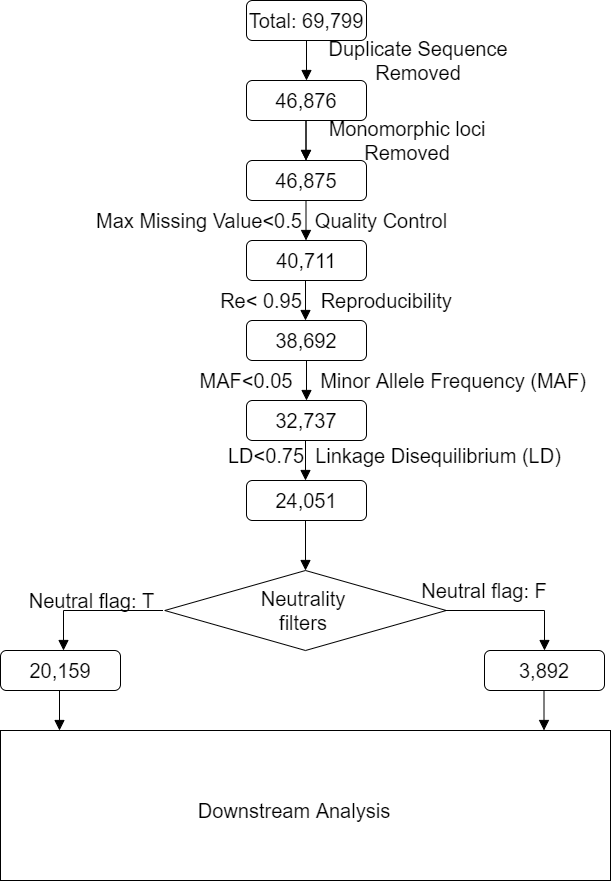

The diagram above was exported from draw.io. Its source (the exported page's mxGraphModel, read from the mxfile embedded in the PNG):
<mxGraphModel dx="1913" dy="806" grid="1" gridSize="10" guides="1" tooltips="1" connect="1" arrows="1" fold="1" page="1" pageScale="1" pageWidth="827" pageHeight="1169" math="0" shadow="0">
  <root>
    <mxCell id="WIyWlLk6GJQsqaUBKTNV-0" />
    <mxCell id="WIyWlLk6GJQsqaUBKTNV-1" parent="WIyWlLk6GJQsqaUBKTNV-0" />
    <mxCell id="WIyWlLk6GJQsqaUBKTNV-2" value="" style="rounded=0;html=1;jettySize=auto;orthogonalLoop=1;fontSize=20;endArrow=block;endFill=1;endSize=8;strokeWidth=1;shadow=0;labelBackgroundColor=none;edgeStyle=orthogonalEdgeStyle;entryX=0.5;entryY=0;entryDx=0;entryDy=0;" parent="WIyWlLk6GJQsqaUBKTNV-1" source="WIyWlLk6GJQsqaUBKTNV-3" target="4GcOS0wBxFmxk4r2aowV-0" edge="1">
      <mxGeometry relative="1" as="geometry">
        <mxPoint x="-444" y="210" as="targetPoint" />
      </mxGeometry>
    </mxCell>
    <mxCell id="WIyWlLk6GJQsqaUBKTNV-3" value="Total: 69,799" style="rounded=1;whiteSpace=wrap;html=1;fontSize=20;glass=0;strokeWidth=1;shadow=0;" parent="WIyWlLk6GJQsqaUBKTNV-1" vertex="1">
      <mxGeometry x="-504" y="120" width="120" height="40" as="geometry" />
    </mxCell>
    <mxCell id="WIyWlLk6GJQsqaUBKTNV-11" value="46,875" style="rounded=1;whiteSpace=wrap;html=1;fontSize=20;glass=0;strokeWidth=1;shadow=0;" parent="WIyWlLk6GJQsqaUBKTNV-1" vertex="1">
      <mxGeometry x="-504" y="280" width="120" height="40" as="geometry" />
    </mxCell>
    <mxCell id="4GcOS0wBxFmxk4r2aowV-0" value="46,876" style="rounded=1;whiteSpace=wrap;html=1;strokeWidth=1;fontSize=20;" parent="WIyWlLk6GJQsqaUBKTNV-1" vertex="1">
      <mxGeometry x="-504" y="200" width="120" height="40" as="geometry" />
    </mxCell>
    <mxCell id="4GcOS0wBxFmxk4r2aowV-1" value="Duplicate Sequence Removed" style="text;html=1;strokeColor=none;fillColor=none;align=center;verticalAlign=middle;whiteSpace=wrap;rounded=0;strokeWidth=1;fontSize=20;" parent="WIyWlLk6GJQsqaUBKTNV-1" vertex="1">
      <mxGeometry x="-444" y="170" width="224" height="20" as="geometry" />
    </mxCell>
    <mxCell id="4GcOS0wBxFmxk4r2aowV-8" value="" style="rounded=0;html=1;jettySize=auto;orthogonalLoop=1;fontSize=20;endArrow=block;endFill=1;endSize=8;strokeWidth=1;shadow=0;labelBackgroundColor=none;edgeStyle=orthogonalEdgeStyle;entryX=0.5;entryY=0;entryDx=0;entryDy=0;" parent="WIyWlLk6GJQsqaUBKTNV-1" edge="1">
      <mxGeometry relative="1" as="geometry">
        <mxPoint x="-444.5" y="240" as="sourcePoint" />
        <mxPoint x="-444.5" y="280" as="targetPoint" />
      </mxGeometry>
    </mxCell>
    <mxCell id="4GcOS0wBxFmxk4r2aowV-10" value="Monomorphic loci Removed" style="text;html=1;strokeColor=none;fillColor=none;align=center;verticalAlign=middle;whiteSpace=wrap;rounded=0;strokeWidth=1;fontSize=20;" parent="WIyWlLk6GJQsqaUBKTNV-1" vertex="1">
      <mxGeometry x="-443" y="250" width="200" height="20" as="geometry" />
    </mxCell>
    <mxCell id="4GcOS0wBxFmxk4r2aowV-12" value="" style="rounded=0;html=1;jettySize=auto;orthogonalLoop=1;fontSize=20;endArrow=block;endFill=1;endSize=8;strokeWidth=1;shadow=0;labelBackgroundColor=none;edgeStyle=orthogonalEdgeStyle;entryX=0.5;entryY=0;entryDx=0;entryDy=0;" parent="WIyWlLk6GJQsqaUBKTNV-1" edge="1">
      <mxGeometry relative="1" as="geometry">
        <mxPoint x="-444.5" y="240" as="sourcePoint" />
        <mxPoint x="-444.5" y="280" as="targetPoint" />
      </mxGeometry>
    </mxCell>
    <mxCell id="4GcOS0wBxFmxk4r2aowV-13" value="" style="rounded=0;html=1;jettySize=auto;orthogonalLoop=1;fontSize=20;endArrow=block;endFill=1;endSize=8;strokeWidth=1;shadow=0;labelBackgroundColor=none;edgeStyle=orthogonalEdgeStyle;entryX=0.5;entryY=0;entryDx=0;entryDy=0;" parent="WIyWlLk6GJQsqaUBKTNV-1" edge="1">
      <mxGeometry relative="1" as="geometry">
        <mxPoint x="-444.5" y="320" as="sourcePoint" />
        <mxPoint x="-444.5" y="360" as="targetPoint" />
      </mxGeometry>
    </mxCell>
    <mxCell id="4GcOS0wBxFmxk4r2aowV-15" value="" style="rounded=0;html=1;jettySize=auto;orthogonalLoop=1;fontSize=20;endArrow=block;endFill=1;endSize=8;strokeWidth=1;shadow=0;labelBackgroundColor=none;edgeStyle=orthogonalEdgeStyle;entryX=0.5;entryY=0;entryDx=0;entryDy=0;" parent="WIyWlLk6GJQsqaUBKTNV-1" edge="1">
      <mxGeometry relative="1" as="geometry">
        <mxPoint x="-445" y="400" as="sourcePoint" />
        <mxPoint x="-445" y="440" as="targetPoint" />
      </mxGeometry>
    </mxCell>
    <mxCell id="4GcOS0wBxFmxk4r2aowV-16" value="" style="rounded=0;html=1;jettySize=auto;orthogonalLoop=1;fontSize=20;endArrow=block;endFill=1;endSize=8;strokeWidth=1;shadow=0;labelBackgroundColor=none;edgeStyle=orthogonalEdgeStyle;" parent="WIyWlLk6GJQsqaUBKTNV-1" edge="1">
      <mxGeometry relative="1" as="geometry">
        <mxPoint x="-444" y="480" as="sourcePoint" />
        <mxPoint x="-444" y="520" as="targetPoint" />
      </mxGeometry>
    </mxCell>
    <mxCell id="4GcOS0wBxFmxk4r2aowV-17" value="" style="rounded=0;html=1;jettySize=auto;orthogonalLoop=1;fontSize=20;endArrow=block;endFill=1;endSize=8;strokeWidth=1;shadow=0;labelBackgroundColor=none;edgeStyle=orthogonalEdgeStyle;entryX=0.5;entryY=0;entryDx=0;entryDy=0;" parent="WIyWlLk6GJQsqaUBKTNV-1" edge="1">
      <mxGeometry relative="1" as="geometry">
        <mxPoint x="-445" y="560" as="sourcePoint" />
        <mxPoint x="-445" y="600" as="targetPoint" />
      </mxGeometry>
    </mxCell>
    <mxCell id="4GcOS0wBxFmxk4r2aowV-18" value="" style="rounded=0;html=1;jettySize=auto;orthogonalLoop=1;fontSize=20;endArrow=block;endFill=1;endSize=8;strokeWidth=1;shadow=0;labelBackgroundColor=none;edgeStyle=orthogonalEdgeStyle;entryX=0.5;entryY=0;entryDx=0;entryDy=0;" parent="WIyWlLk6GJQsqaUBKTNV-1" edge="1" target="ry9EX7ogrpk2fZ7cokSu-60">
      <mxGeometry relative="1" as="geometry">
        <mxPoint x="-445" y="640" as="sourcePoint" />
        <mxPoint x="-445" y="680" as="targetPoint" />
      </mxGeometry>
    </mxCell>
    <mxCell id="4GcOS0wBxFmxk4r2aowV-19" value="40,711" style="rounded=1;whiteSpace=wrap;html=1;fontSize=20;glass=0;strokeWidth=1;shadow=0;" parent="WIyWlLk6GJQsqaUBKTNV-1" vertex="1">
      <mxGeometry x="-504" y="360" width="120" height="40" as="geometry" />
    </mxCell>
    <mxCell id="4GcOS0wBxFmxk4r2aowV-20" value="Quality Control" style="text;html=1;strokeColor=none;fillColor=none;align=center;verticalAlign=middle;whiteSpace=wrap;rounded=0;strokeWidth=1;fontSize=20;" parent="WIyWlLk6GJQsqaUBKTNV-1" vertex="1">
      <mxGeometry x="-454" y="330" width="170" height="20" as="geometry" />
    </mxCell>
    <mxCell id="4GcOS0wBxFmxk4r2aowV-22" value="Max Missing Value&amp;lt;0.5" style="text;html=1;strokeColor=none;fillColor=none;align=center;verticalAlign=middle;whiteSpace=wrap;rounded=0;strokeWidth=1;fontSize=20;" parent="WIyWlLk6GJQsqaUBKTNV-1" vertex="1">
      <mxGeometry x="-659" y="330" width="216" height="20" as="geometry" />
    </mxCell>
    <mxCell id="4GcOS0wBxFmxk4r2aowV-24" value="Reproducibility&amp;nbsp;" style="text;html=1;strokeColor=none;fillColor=none;align=center;verticalAlign=middle;whiteSpace=wrap;rounded=0;strokeWidth=1;fontSize=20;" parent="WIyWlLk6GJQsqaUBKTNV-1" vertex="1">
      <mxGeometry x="-434" y="410" width="146" height="20" as="geometry" />
    </mxCell>
    <mxCell id="4GcOS0wBxFmxk4r2aowV-25" value="Re&amp;lt; 0.95" style="text;html=1;strokeColor=none;fillColor=none;align=center;verticalAlign=middle;whiteSpace=wrap;rounded=0;strokeWidth=1;fontSize=20;" parent="WIyWlLk6GJQsqaUBKTNV-1" vertex="1">
      <mxGeometry x="-534" y="410" width="90" height="20" as="geometry" />
    </mxCell>
    <mxCell id="4GcOS0wBxFmxk4r2aowV-26" value="38,692" style="rounded=1;whiteSpace=wrap;html=1;fontSize=20;glass=0;strokeWidth=1;shadow=0;" parent="WIyWlLk6GJQsqaUBKTNV-1" vertex="1">
      <mxGeometry x="-504" y="440" width="120" height="40" as="geometry" />
    </mxCell>
    <mxCell id="4GcOS0wBxFmxk4r2aowV-27" value="32,737" style="rounded=1;whiteSpace=wrap;html=1;fontSize=20;glass=0;strokeWidth=1;shadow=0;" parent="WIyWlLk6GJQsqaUBKTNV-1" vertex="1">
      <mxGeometry x="-504" y="520" width="120" height="40" as="geometry" />
    </mxCell>
    <mxCell id="4GcOS0wBxFmxk4r2aowV-28" value="Minor Allele Frequency (MAF)" style="text;html=1;strokeColor=none;fillColor=none;align=center;verticalAlign=middle;whiteSpace=wrap;rounded=0;strokeWidth=1;fontSize=20;" parent="WIyWlLk6GJQsqaUBKTNV-1" vertex="1">
      <mxGeometry x="-444" y="490" width="294" height="20" as="geometry" />
    </mxCell>
    <mxCell id="4GcOS0wBxFmxk4r2aowV-29" value="MAF&amp;lt;0.05" style="text;html=1;strokeColor=none;fillColor=none;align=center;verticalAlign=middle;whiteSpace=wrap;rounded=0;strokeWidth=1;fontSize=20;" parent="WIyWlLk6GJQsqaUBKTNV-1" vertex="1">
      <mxGeometry x="-544" y="490" width="80" height="20" as="geometry" />
    </mxCell>
    <mxCell id="4GcOS0wBxFmxk4r2aowV-35" value="Linkage Disequilibrium (LD)" style="text;html=1;strokeColor=none;fillColor=none;align=center;verticalAlign=middle;whiteSpace=wrap;rounded=0;strokeWidth=1;fontSize=20;" parent="WIyWlLk6GJQsqaUBKTNV-1" vertex="1">
      <mxGeometry x="-450" y="550" width="276" height="50" as="geometry" />
    </mxCell>
    <mxCell id="4GcOS0wBxFmxk4r2aowV-36" value="24,051" style="rounded=1;whiteSpace=wrap;html=1;fontSize=20;glass=0;strokeWidth=1;shadow=0;" parent="WIyWlLk6GJQsqaUBKTNV-1" vertex="1">
      <mxGeometry x="-504" y="600" width="120" height="40" as="geometry" />
    </mxCell>
    <mxCell id="4GcOS0wBxFmxk4r2aowV-37" value="LD&amp;lt;0.75" style="text;html=1;strokeColor=none;fillColor=none;align=center;verticalAlign=middle;whiteSpace=wrap;rounded=0;strokeWidth=1;fontSize=20;" parent="WIyWlLk6GJQsqaUBKTNV-1" vertex="1">
      <mxGeometry x="-524" y="565" width="80" height="20" as="geometry" />
    </mxCell>
    <mxCell id="ry9EX7ogrpk2fZ7cokSu-60" value="" style="rhombus;whiteSpace=wrap;html=1;strokeWidth=1;fontSize=20;" vertex="1" parent="WIyWlLk6GJQsqaUBKTNV-1">
      <mxGeometry x="-585.75" y="690" width="281.5" height="80" as="geometry" />
    </mxCell>
    <mxCell id="ry9EX7ogrpk2fZ7cokSu-61" value="" style="rounded=0;html=1;jettySize=auto;orthogonalLoop=1;fontSize=20;endArrow=block;endFill=1;endSize=8;strokeWidth=1;shadow=0;labelBackgroundColor=none;edgeStyle=orthogonalEdgeStyle;" edge="1" parent="WIyWlLk6GJQsqaUBKTNV-1">
      <mxGeometry relative="1" as="geometry">
        <mxPoint x="-587.5" y="730" as="sourcePoint" />
        <mxPoint x="-687" y="770" as="targetPoint" />
        <Array as="points">
          <mxPoint x="-687" y="730" />
        </Array>
      </mxGeometry>
    </mxCell>
    <mxCell id="ry9EX7ogrpk2fZ7cokSu-62" value="" style="rounded=0;html=1;jettySize=auto;orthogonalLoop=1;fontSize=20;endArrow=block;endFill=1;endSize=8;strokeWidth=1;shadow=0;labelBackgroundColor=none;edgeStyle=orthogonalEdgeStyle;entryX=0.5;entryY=0;entryDx=0;entryDy=0;" edge="1" parent="WIyWlLk6GJQsqaUBKTNV-1" target="ry9EX7ogrpk2fZ7cokSu-68">
      <mxGeometry relative="1" as="geometry">
        <mxPoint x="-306" y="730" as="sourcePoint" />
        <mxPoint x="-250" y="770" as="targetPoint" />
        <Array as="points">
          <mxPoint x="-206" y="730" />
        </Array>
      </mxGeometry>
    </mxCell>
    <mxCell id="ry9EX7ogrpk2fZ7cokSu-63" value="" style="rounded=0;html=1;jettySize=auto;orthogonalLoop=1;fontSize=20;endArrow=block;endFill=1;endSize=8;strokeWidth=1;shadow=0;labelBackgroundColor=none;edgeStyle=orthogonalEdgeStyle;entryX=0.5;entryY=0;entryDx=0;entryDy=0;" edge="1" parent="WIyWlLk6GJQsqaUBKTNV-1">
      <mxGeometry relative="1" as="geometry">
        <mxPoint x="-691" y="810" as="sourcePoint" />
        <mxPoint x="-691" y="850" as="targetPoint" />
      </mxGeometry>
    </mxCell>
    <mxCell id="ry9EX7ogrpk2fZ7cokSu-64" value="Neutrality filters" style="text;html=1;strokeColor=none;fillColor=none;align=center;verticalAlign=middle;whiteSpace=wrap;rounded=0;strokeWidth=1;fontSize=20;" vertex="1" parent="WIyWlLk6GJQsqaUBKTNV-1">
      <mxGeometry x="-501.75" y="715" width="110" height="30" as="geometry" />
    </mxCell>
    <mxCell id="ry9EX7ogrpk2fZ7cokSu-65" value="Neutral flag: T" style="text;html=1;strokeColor=none;fillColor=none;align=center;verticalAlign=middle;whiteSpace=wrap;rounded=0;strokeWidth=1;fontSize=20;" vertex="1" parent="WIyWlLk6GJQsqaUBKTNV-1">
      <mxGeometry x="-730" y="710" width="142.5" height="20" as="geometry" />
    </mxCell>
    <mxCell id="ry9EX7ogrpk2fZ7cokSu-66" value="Neutral flag: F" style="text;html=1;strokeColor=none;fillColor=none;align=center;verticalAlign=middle;whiteSpace=wrap;rounded=0;strokeWidth=1;fontSize=20;" vertex="1" parent="WIyWlLk6GJQsqaUBKTNV-1">
      <mxGeometry x="-336" y="700" width="140" height="20" as="geometry" />
    </mxCell>
    <mxCell id="ry9EX7ogrpk2fZ7cokSu-67" value="20,159" style="rounded=1;whiteSpace=wrap;html=1;fontSize=20;glass=0;strokeWidth=1;shadow=0;" vertex="1" parent="WIyWlLk6GJQsqaUBKTNV-1">
      <mxGeometry x="-750" y="770" width="120" height="40" as="geometry" />
    </mxCell>
    <mxCell id="ry9EX7ogrpk2fZ7cokSu-68" value="3,892" style="rounded=1;whiteSpace=wrap;html=1;fontSize=20;glass=0;strokeWidth=1;shadow=0;" vertex="1" parent="WIyWlLk6GJQsqaUBKTNV-1">
      <mxGeometry x="-266" y="770" width="120" height="40" as="geometry" />
    </mxCell>
    <mxCell id="ry9EX7ogrpk2fZ7cokSu-69" value="" style="rounded=0;whiteSpace=wrap;html=1;strokeWidth=1;fontSize=20;" vertex="1" parent="WIyWlLk6GJQsqaUBKTNV-1">
      <mxGeometry x="-750" y="850" width="610" height="150" as="geometry" />
    </mxCell>
    <mxCell id="ry9EX7ogrpk2fZ7cokSu-70" value="Downstream Analysis" style="text;html=1;strokeColor=none;fillColor=none;align=center;verticalAlign=middle;whiteSpace=wrap;rounded=0;fontSize=20;" vertex="1" parent="WIyWlLk6GJQsqaUBKTNV-1">
      <mxGeometry x="-636" y="900" width="360" height="60" as="geometry" />
    </mxCell>
    <mxCell id="ry9EX7ogrpk2fZ7cokSu-71" value="" style="rounded=0;html=1;jettySize=auto;orthogonalLoop=1;fontSize=20;endArrow=block;endFill=1;endSize=8;strokeWidth=1;shadow=0;labelBackgroundColor=none;edgeStyle=orthogonalEdgeStyle;entryX=0.5;entryY=0;entryDx=0;entryDy=0;" edge="1" parent="WIyWlLk6GJQsqaUBKTNV-1">
      <mxGeometry relative="1" as="geometry">
        <mxPoint x="-206.5" y="810" as="sourcePoint" />
        <mxPoint x="-206.5" y="850" as="targetPoint" />
      </mxGeometry>
    </mxCell>
  </root>
</mxGraphModel>